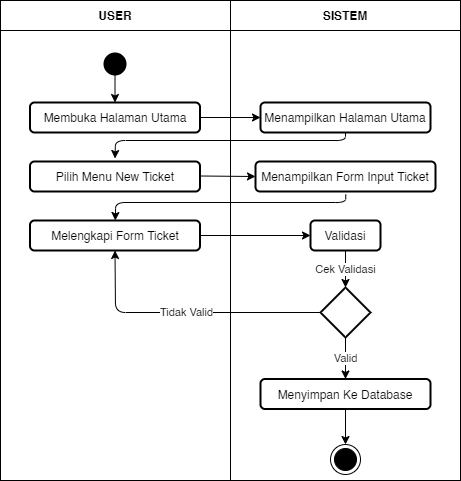

The diagram above was exported from draw.io. Its source (the exported page's mxGraphModel, read from the mxfile embedded in the PNG):
<mxGraphModel dx="868" dy="510" grid="1" gridSize="10" guides="1" tooltips="1" connect="1" arrows="1" fold="1" page="1" pageScale="1" pageWidth="827" pageHeight="1169" math="0" shadow="0">
  <root>
    <mxCell id="vlJJ2J9eJBLNke4iaa0B-0" />
    <mxCell id="vlJJ2J9eJBLNke4iaa0B-1" parent="vlJJ2J9eJBLNke4iaa0B-0" />
    <mxCell id="vlJJ2J9eJBLNke4iaa0B-2" value="" style="shape=table;html=1;whiteSpace=wrap;startSize=0;container=1;collapsible=0;childLayout=tableLayout;" parent="vlJJ2J9eJBLNke4iaa0B-1" vertex="1">
      <mxGeometry x="80" y="190" width="460" height="480" as="geometry" />
    </mxCell>
    <mxCell id="vlJJ2J9eJBLNke4iaa0B-3" value="" style="shape=partialRectangle;html=1;whiteSpace=wrap;collapsible=0;dropTarget=0;pointerEvents=0;fillColor=none;top=0;left=0;bottom=0;right=0;points=[[0,0.5],[1,0.5]];portConstraint=eastwest;" parent="vlJJ2J9eJBLNke4iaa0B-2" vertex="1">
      <mxGeometry width="460" height="30" as="geometry" />
    </mxCell>
    <mxCell id="vlJJ2J9eJBLNke4iaa0B-4" value="&lt;b&gt;USER&lt;/b&gt;" style="shape=partialRectangle;html=1;whiteSpace=wrap;connectable=0;fillColor=none;top=0;left=0;bottom=0;right=0;overflow=hidden;" parent="vlJJ2J9eJBLNke4iaa0B-3" vertex="1">
      <mxGeometry width="230" height="30" as="geometry" />
    </mxCell>
    <mxCell id="vlJJ2J9eJBLNke4iaa0B-5" value="&lt;b&gt;SISTEM&lt;/b&gt;" style="shape=partialRectangle;html=1;whiteSpace=wrap;connectable=0;fillColor=none;top=0;left=0;bottom=0;right=0;overflow=hidden;" parent="vlJJ2J9eJBLNke4iaa0B-3" vertex="1">
      <mxGeometry x="230" width="230" height="30" as="geometry" />
    </mxCell>
    <mxCell id="vlJJ2J9eJBLNke4iaa0B-6" value="" style="shape=partialRectangle;html=1;whiteSpace=wrap;collapsible=0;dropTarget=0;pointerEvents=0;fillColor=none;top=0;left=0;bottom=0;right=0;points=[[0,0.5],[1,0.5]];portConstraint=eastwest;" parent="vlJJ2J9eJBLNke4iaa0B-2" vertex="1">
      <mxGeometry y="30" width="460" height="450" as="geometry" />
    </mxCell>
    <mxCell id="vlJJ2J9eJBLNke4iaa0B-7" value="" style="shape=partialRectangle;html=1;whiteSpace=wrap;connectable=0;fillColor=none;top=0;left=0;bottom=0;right=0;overflow=hidden;" parent="vlJJ2J9eJBLNke4iaa0B-6" vertex="1">
      <mxGeometry width="230" height="450" as="geometry" />
    </mxCell>
    <mxCell id="vlJJ2J9eJBLNke4iaa0B-8" value="" style="shape=partialRectangle;html=1;whiteSpace=wrap;connectable=0;fillColor=none;top=0;left=0;bottom=0;right=0;overflow=hidden;" parent="vlJJ2J9eJBLNke4iaa0B-6" vertex="1">
      <mxGeometry x="230" width="230" height="450" as="geometry" />
    </mxCell>
    <mxCell id="vlJJ2J9eJBLNke4iaa0B-9" value="" style="ellipse;fillColor=#000000;strokeColor=none;" parent="vlJJ2J9eJBLNke4iaa0B-1" vertex="1">
      <mxGeometry x="183" y="242" width="23" height="23" as="geometry" />
    </mxCell>
    <mxCell id="vlJJ2J9eJBLNke4iaa0B-10" value="Membuka Halaman Utama" style="rounded=1;whiteSpace=wrap;html=1;strokeWidth=2;" parent="vlJJ2J9eJBLNke4iaa0B-1" vertex="1">
      <mxGeometry x="109.5" y="292" width="170" height="30" as="geometry" />
    </mxCell>
    <mxCell id="vlJJ2J9eJBLNke4iaa0B-11" value="Menampilkan Halaman Utama" style="rounded=1;whiteSpace=wrap;html=1;strokeWidth=2;" parent="vlJJ2J9eJBLNke4iaa0B-1" vertex="1">
      <mxGeometry x="340" y="292" width="170" height="30" as="geometry" />
    </mxCell>
    <mxCell id="vlJJ2J9eJBLNke4iaa0B-12" value="Pilih Menu New Ticket" style="rounded=1;whiteSpace=wrap;html=1;strokeWidth=2;" parent="vlJJ2J9eJBLNke4iaa0B-1" vertex="1">
      <mxGeometry x="109.5" y="351" width="170" height="30" as="geometry" />
    </mxCell>
    <mxCell id="vlJJ2J9eJBLNke4iaa0B-13" value="Menampilkan Form Input Ticket" style="rounded=1;whiteSpace=wrap;html=1;strokeWidth=2;" parent="vlJJ2J9eJBLNke4iaa0B-1" vertex="1">
      <mxGeometry x="335" y="351" width="180" height="30" as="geometry" />
    </mxCell>
    <mxCell id="vlJJ2J9eJBLNke4iaa0B-14" value="" style="rhombus;whiteSpace=wrap;html=1;strokeWidth=2;" parent="vlJJ2J9eJBLNke4iaa0B-1" vertex="1">
      <mxGeometry x="400" y="477" width="50" height="50" as="geometry" />
    </mxCell>
    <mxCell id="vlJJ2J9eJBLNke4iaa0B-15" value="Menyimpan Ke Database" style="rounded=1;whiteSpace=wrap;html=1;strokeWidth=2;" parent="vlJJ2J9eJBLNke4iaa0B-1" vertex="1">
      <mxGeometry x="340" y="568.5" width="170" height="30" as="geometry" />
    </mxCell>
    <mxCell id="vlJJ2J9eJBLNke4iaa0B-16" value="" style="ellipse;html=1;shape=endState;fillColor=#000000;strokeColor=#000000;" parent="vlJJ2J9eJBLNke4iaa0B-1" vertex="1">
      <mxGeometry x="410" y="634" width="30" height="30" as="geometry" />
    </mxCell>
    <mxCell id="vlJJ2J9eJBLNke4iaa0B-17" value="" style="endArrow=classic;html=1;exitX=0.5;exitY=1;exitDx=0;exitDy=0;" parent="vlJJ2J9eJBLNke4iaa0B-1" source="vlJJ2J9eJBLNke4iaa0B-9" target="vlJJ2J9eJBLNke4iaa0B-10" edge="1">
      <mxGeometry width="50" height="50" relative="1" as="geometry">
        <mxPoint x="390" y="420" as="sourcePoint" />
        <mxPoint x="440" y="370" as="targetPoint" />
      </mxGeometry>
    </mxCell>
    <mxCell id="vlJJ2J9eJBLNke4iaa0B-18" value="" style="endArrow=classic;html=1;exitX=1;exitY=0.5;exitDx=0;exitDy=0;entryX=0;entryY=0.5;entryDx=0;entryDy=0;" parent="vlJJ2J9eJBLNke4iaa0B-1" source="vlJJ2J9eJBLNke4iaa0B-10" target="vlJJ2J9eJBLNke4iaa0B-11" edge="1">
      <mxGeometry width="50" height="50" relative="1" as="geometry">
        <mxPoint x="390" y="420" as="sourcePoint" />
        <mxPoint x="440" y="370" as="targetPoint" />
      </mxGeometry>
    </mxCell>
    <mxCell id="vlJJ2J9eJBLNke4iaa0B-19" value="" style="endArrow=classic;html=1;entryX=0.5;entryY=0;entryDx=0;entryDy=0;exitX=0.5;exitY=1;exitDx=0;exitDy=0;" parent="vlJJ2J9eJBLNke4iaa0B-1" edge="1">
      <mxGeometry width="50" height="50" relative="1" as="geometry">
        <mxPoint x="425" y="322" as="sourcePoint" />
        <mxPoint x="194.5" y="348" as="targetPoint" />
        <Array as="points">
          <mxPoint x="425" y="330" />
          <mxPoint x="195" y="330" />
        </Array>
      </mxGeometry>
    </mxCell>
    <mxCell id="vlJJ2J9eJBLNke4iaa0B-21" value="Cek Validasi" style="endArrow=classic;html=1;entryX=0.5;entryY=0;entryDx=0;entryDy=0;exitX=0.5;exitY=1;exitDx=0;exitDy=0;exitPerimeter=0;" parent="vlJJ2J9eJBLNke4iaa0B-1" source="vlJJ2J9eJBLNke4iaa0B-28" target="vlJJ2J9eJBLNke4iaa0B-14" edge="1">
      <mxGeometry width="50" height="50" relative="1" as="geometry">
        <mxPoint x="425" y="420" as="sourcePoint" />
        <mxPoint x="440" y="370" as="targetPoint" />
      </mxGeometry>
    </mxCell>
    <mxCell id="vlJJ2J9eJBLNke4iaa0B-22" value="Tidak Valid" style="endArrow=classic;html=1;exitX=0;exitY=0.5;exitDx=0;exitDy=0;entryX=0.5;entryY=1;entryDx=0;entryDy=0;" parent="vlJJ2J9eJBLNke4iaa0B-1" source="vlJJ2J9eJBLNke4iaa0B-14" target="vlJJ2J9eJBLNke4iaa0B-26" edge="1">
      <mxGeometry width="50" height="50" relative="1" as="geometry">
        <mxPoint x="400" y="527" as="sourcePoint" />
        <mxPoint x="195" y="450" as="targetPoint" />
        <Array as="points">
          <mxPoint x="195" y="502" />
        </Array>
      </mxGeometry>
    </mxCell>
    <mxCell id="vlJJ2J9eJBLNke4iaa0B-23" value="Valid" style="endArrow=classic;html=1;exitX=0.5;exitY=1;exitDx=0;exitDy=0;" parent="vlJJ2J9eJBLNke4iaa0B-1" source="vlJJ2J9eJBLNke4iaa0B-14" target="vlJJ2J9eJBLNke4iaa0B-15" edge="1">
      <mxGeometry width="50" height="50" relative="1" as="geometry">
        <mxPoint x="435" y="450" as="sourcePoint" />
        <mxPoint x="435" y="487" as="targetPoint" />
      </mxGeometry>
    </mxCell>
    <mxCell id="vlJJ2J9eJBLNke4iaa0B-24" value="" style="endArrow=classic;html=1;entryX=0.5;entryY=0;entryDx=0;entryDy=0;exitX=0.5;exitY=1;exitDx=0;exitDy=0;" parent="vlJJ2J9eJBLNke4iaa0B-1" source="vlJJ2J9eJBLNke4iaa0B-15" target="vlJJ2J9eJBLNke4iaa0B-16" edge="1">
      <mxGeometry width="50" height="50" relative="1" as="geometry">
        <mxPoint x="390" y="514" as="sourcePoint" />
        <mxPoint x="440" y="464" as="targetPoint" />
      </mxGeometry>
    </mxCell>
    <mxCell id="vlJJ2J9eJBLNke4iaa0B-25" value="" style="endArrow=classic;html=1;exitX=1;exitY=0.5;exitDx=0;exitDy=0;entryX=0;entryY=0.5;entryDx=0;entryDy=0;" parent="vlJJ2J9eJBLNke4iaa0B-1" target="vlJJ2J9eJBLNke4iaa0B-13" edge="1">
      <mxGeometry width="50" height="50" relative="1" as="geometry">
        <mxPoint x="279.75" y="365.5" as="sourcePoint" />
        <mxPoint x="330" y="366" as="targetPoint" />
      </mxGeometry>
    </mxCell>
    <mxCell id="vlJJ2J9eJBLNke4iaa0B-26" value="Melengkapi Form Ticket" style="rounded=1;whiteSpace=wrap;html=1;strokeWidth=2;" parent="vlJJ2J9eJBLNke4iaa0B-1" vertex="1">
      <mxGeometry x="109.5" y="410" width="170" height="30" as="geometry" />
    </mxCell>
    <mxCell id="vlJJ2J9eJBLNke4iaa0B-27" value="" style="endArrow=classic;html=1;entryX=0.5;entryY=0;entryDx=0;entryDy=0;exitX=0.5;exitY=1;exitDx=0;exitDy=0;" parent="vlJJ2J9eJBLNke4iaa0B-1" edge="1">
      <mxGeometry width="50" height="50" relative="1" as="geometry">
        <mxPoint x="425.25" y="384" as="sourcePoint" />
        <mxPoint x="194.75" y="410" as="targetPoint" />
        <Array as="points">
          <mxPoint x="425.25" y="392" />
          <mxPoint x="195.25" y="392" />
        </Array>
      </mxGeometry>
    </mxCell>
    <mxCell id="vlJJ2J9eJBLNke4iaa0B-28" value="Validasi" style="rounded=1;whiteSpace=wrap;html=1;strokeWidth=2;" parent="vlJJ2J9eJBLNke4iaa0B-1" vertex="1">
      <mxGeometry x="390" y="410" width="70" height="30" as="geometry" />
    </mxCell>
    <mxCell id="vlJJ2J9eJBLNke4iaa0B-29" value="" style="endArrow=classic;html=1;exitX=1;exitY=0.5;exitDx=0;exitDy=0;entryX=0;entryY=0.5;entryDx=0;entryDy=0;" parent="vlJJ2J9eJBLNke4iaa0B-1" source="vlJJ2J9eJBLNke4iaa0B-26" target="vlJJ2J9eJBLNke4iaa0B-28" edge="1">
      <mxGeometry width="50" height="50" relative="1" as="geometry">
        <mxPoint x="289.75" y="424.5" as="sourcePoint" />
        <mxPoint x="345" y="425" as="targetPoint" />
      </mxGeometry>
    </mxCell>
  </root>
</mxGraphModel>